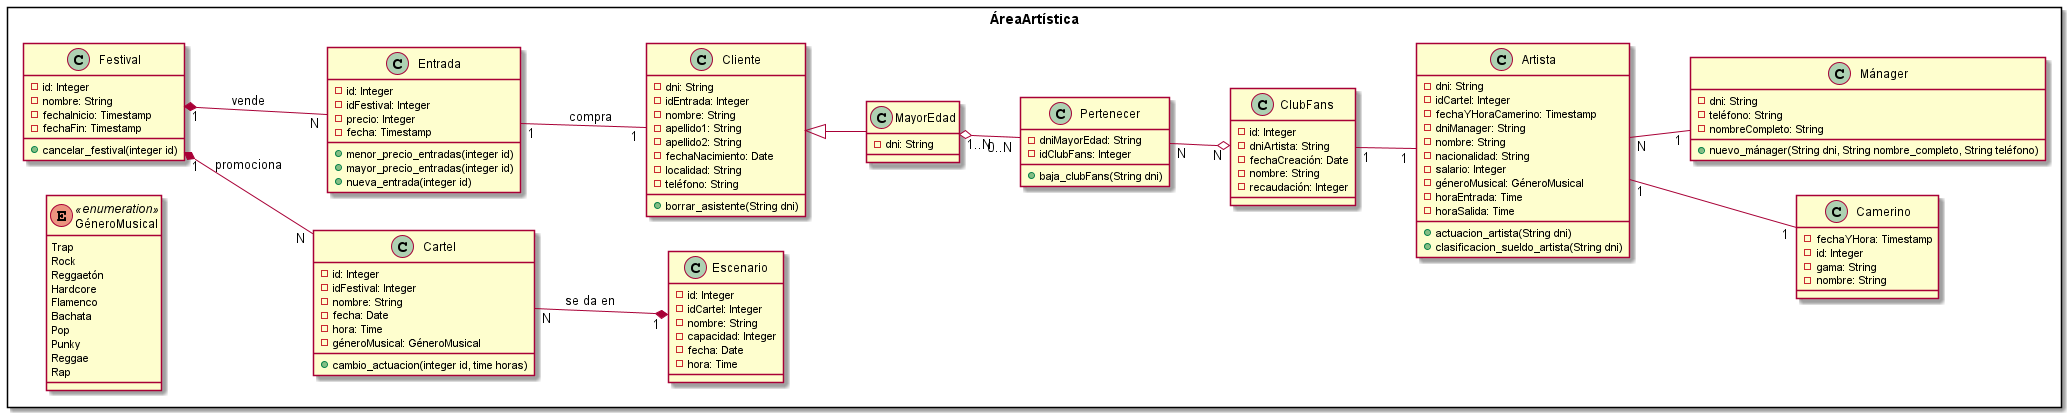

The diagram above was rendered by PlantUML. Its source (embedded in the PNG):
@startuml
'https://plantuml.com/sequence-diagram

left to right direction

rectangle ÁreaArtística {
    class Festival {
        - id: Integer
        - nombre: String
        - fechaInicio: Timestamp
        - fechaFin: Timestamp
        +cancelar_festival(integer id)
    }

    class Cartel {
        -id: Integer
        -idFestival: Integer
        -nombre: String
        -fecha: Date
        -hora: Time
        -géneroMusical: GéneroMusical
        +cambio_actuacion(integer id, time horas)
    }

    class Escenario {
        -id: Integer
        -idCartel: Integer
        -nombre: String
        -capacidad: Integer
        -fecha: Date
        -hora: Time
    }

    class Entrada {
        -id: Integer
        -idFestival: Integer
        -precio: Integer
        -fecha: Timestamp
        +menor_precio_entradas(integer id)
        +mayor_precio_entradas(integer id)
        +nueva_entrada(integer id)
    }

    class Cliente {
        -dni: String
        -idEntrada: Integer
        -nombre: String
        -apellido1: String
        -apellido2: String
        -fechaNacimiento: Date
        -localidad: String
        -teléfono: String
        +borrar_asistente(String dni)
    }

    class MayorEdad {
        -dni: String
    }

    class Pertenecer {
        -dniMayorEdad: String
        -idClubFans: Integer
        +baja_clubFans(String dni)
    }

    class ClubFans {
        -id: Integer
        -dniArtista: String
        -fechaCreación: Date
        -nombre: String
        -recaudación: Integer
    }

    class Artista {
        -dni: String
        -idCartel: Integer
        -fechaYHoraCamerino: Timestamp
        -dniManager: String
        -nombre: String
        -nacionalidad: String
        -salario: Integer
        -géneroMusical: GéneroMusical
        -horaEntrada: Time
        -horaSalida: Time
        +actuacion_artista(String dni)
        +clasificacion_sueldo_artista(String dni)
    }

    class Camerino {
        -fechaYHora: Timestamp
        -id: Integer
        -gama: String
        -nombre: String
    }

    class Mánager {
        -dni: String
        -teléfono: String
        -nombreCompleto: String
        +nuevo_mánager(String dni, String nombre_completo, String teléfono)
    }

    enum GéneroMusical <<enumeration>> {
        Trap
        Rock
        Reggaetón
        Hardcore
        Flamenco
        Bachata
        Pop
        Punky
        Reggae
        Rap
    }

    Festival "1" *-- "N" Cartel: promociona
    Cartel "N" --* "1" Escenario: se da en
    Festival "1" *-- "N" Entrada: vende
    Entrada "1" -- "1" Cliente: compra
    Cliente <|-- MayorEdad
    MayorEdad "1..N" o-- "0..N" Pertenecer
    Pertenecer "N" --o "N" ClubFans
    ClubFans "1" -- "1" Artista
    Artista "1" -- "1" Camerino
    Artista "N" -- "1" Mánager
}
@enduml